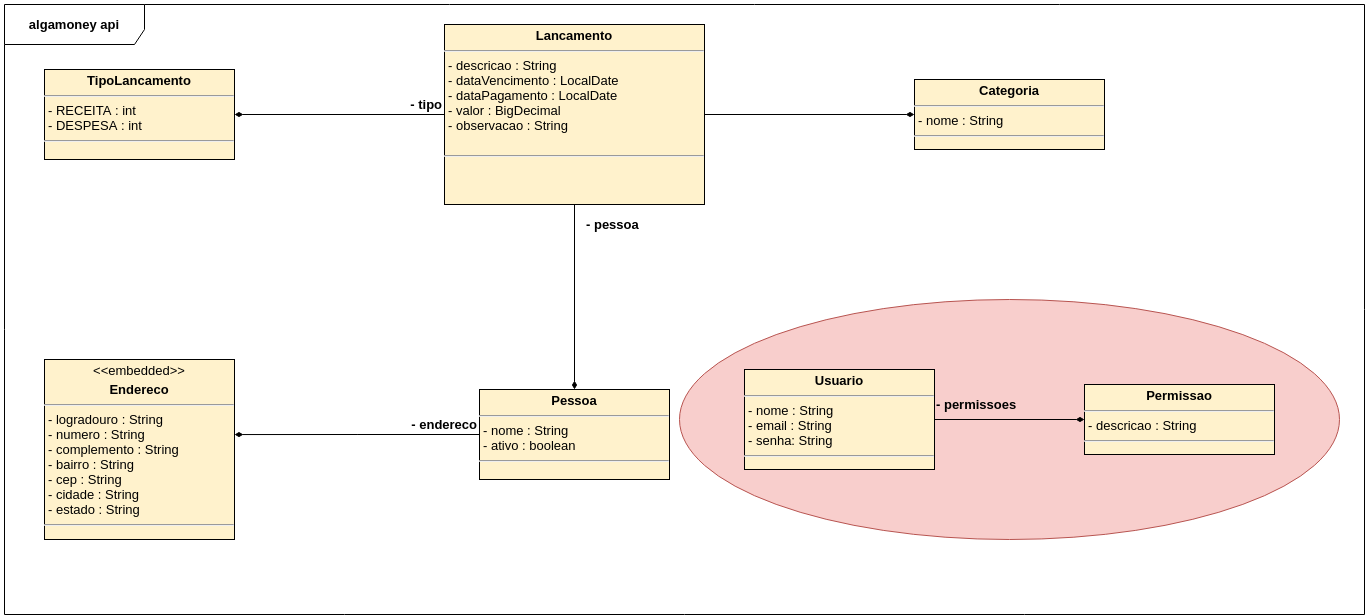

The diagram above was exported from draw.io. Its source (the exported page's mxGraphModel, read from the mxfile embedded in the PNG):
<mxGraphModel dx="2844" dy="1616" grid="1" gridSize="10" guides="1" tooltips="1" connect="1" arrows="1" fold="1" page="1" pageScale="1" pageWidth="827" pageHeight="1169" math="0" shadow="0">
  <root>
    <mxCell id="0" />
    <mxCell id="1" parent="0" />
    <mxCell id="CHXhr2YtQ0jHyPZLbdqL-55" value="&lt;b&gt;algamoney api&lt;/b&gt;" style="shape=umlFrame;whiteSpace=wrap;html=1;rounded=0;shadow=0;glass=0;sketch=0;strokeColor=#000000;strokeWidth=1;fillColor=none;gradientColor=none;fontSize=13;align=center;width=140;height=40;" vertex="1" parent="1">
      <mxGeometry x="10" y="80" width="1360" height="610" as="geometry" />
    </mxCell>
    <mxCell id="CHXhr2YtQ0jHyPZLbdqL-40" value="&lt;p style=&quot;margin: 4px 0px 0px; text-align: center; font-size: 13px;&quot;&gt;&lt;b style=&quot;font-size: 13px;&quot;&gt;Categoria&lt;/b&gt;&lt;/p&gt;&lt;hr style=&quot;font-size: 13px;&quot;&gt;&lt;p style=&quot;margin: 0px 0px 0px 4px; font-size: 13px;&quot;&gt;- nome : String&lt;br style=&quot;font-size: 13px;&quot;&gt;&lt;/p&gt;&lt;hr style=&quot;font-size: 13px;&quot;&gt;&lt;p style=&quot;margin: 0px 0px 0px 4px; font-size: 13px;&quot;&gt;&lt;br style=&quot;font-size: 13px;&quot;&gt;&lt;/p&gt;" style="verticalAlign=top;align=left;overflow=fill;fontSize=13;fontFamily=Helvetica;html=1;rounded=0;shadow=0;glass=0;sketch=0;strokeWidth=1;fillColor=#fff2cc;" vertex="1" parent="1">
      <mxGeometry x="920" y="155" width="190" height="70" as="geometry" />
    </mxCell>
    <mxCell id="CHXhr2YtQ0jHyPZLbdqL-42" style="edgeStyle=orthogonalEdgeStyle;rounded=0;orthogonalLoop=1;jettySize=auto;html=1;endArrow=diamondThin;endFill=1;fontSize=13;" edge="1" parent="1" source="CHXhr2YtQ0jHyPZLbdqL-41" target="CHXhr2YtQ0jHyPZLbdqL-40">
      <mxGeometry relative="1" as="geometry" />
    </mxCell>
    <mxCell id="CHXhr2YtQ0jHyPZLbdqL-48" style="edgeStyle=orthogonalEdgeStyle;rounded=0;orthogonalLoop=1;jettySize=auto;html=1;endArrow=diamondThin;endFill=1;fontSize=13;" edge="1" parent="1" source="CHXhr2YtQ0jHyPZLbdqL-41" target="CHXhr2YtQ0jHyPZLbdqL-45">
      <mxGeometry relative="1" as="geometry" />
    </mxCell>
    <mxCell id="CHXhr2YtQ0jHyPZLbdqL-52" style="edgeStyle=orthogonalEdgeStyle;rounded=0;orthogonalLoop=1;jettySize=auto;html=1;endArrow=diamondThin;endFill=1;fontSize=13;" edge="1" parent="1" source="CHXhr2YtQ0jHyPZLbdqL-41" target="CHXhr2YtQ0jHyPZLbdqL-51">
      <mxGeometry relative="1" as="geometry" />
    </mxCell>
    <mxCell id="CHXhr2YtQ0jHyPZLbdqL-41" value="&lt;p style=&quot;margin: 4px 0px 0px; text-align: center; font-size: 13px;&quot;&gt;&lt;b style=&quot;font-size: 13px;&quot;&gt;Lancamento&lt;/b&gt;&lt;/p&gt;&lt;hr style=&quot;font-size: 13px;&quot;&gt;&lt;p style=&quot;margin: 0px 0px 0px 4px; font-size: 13px;&quot;&gt;- descricao : String&lt;br style=&quot;font-size: 13px;&quot;&gt;&lt;/p&gt;&lt;p style=&quot;margin: 0px 0px 0px 4px; font-size: 13px;&quot;&gt;- dataVencimento : LocalDate&lt;/p&gt;&lt;p style=&quot;margin: 0px 0px 0px 4px; font-size: 13px;&quot;&gt;- dataPagamento : LocalDate&lt;/p&gt;&lt;p style=&quot;margin: 0px 0px 0px 4px; font-size: 13px;&quot;&gt;- valor : BigDecimal&lt;/p&gt;&lt;p style=&quot;margin: 0px 0px 0px 4px; font-size: 13px;&quot;&gt;- observacao : String&lt;/p&gt;&lt;p style=&quot;margin: 0px 0px 0px 4px; font-size: 13px;&quot;&gt;&lt;br style=&quot;font-size: 13px;&quot;&gt;&lt;/p&gt;&lt;hr style=&quot;font-size: 13px;&quot;&gt;&lt;p style=&quot;margin: 0px 0px 0px 4px; font-size: 13px;&quot;&gt;&lt;br style=&quot;font-size: 13px;&quot;&gt;&lt;/p&gt;" style="verticalAlign=top;align=left;overflow=fill;fontSize=13;fontFamily=Helvetica;html=1;rounded=0;shadow=0;glass=0;sketch=0;strokeWidth=1;fillColor=#fff2cc;horizontal=1;spacingTop=0;" vertex="1" parent="1">
      <mxGeometry x="450" y="100" width="260" height="180" as="geometry" />
    </mxCell>
    <mxCell id="CHXhr2YtQ0jHyPZLbdqL-47" style="edgeStyle=orthogonalEdgeStyle;rounded=0;orthogonalLoop=1;jettySize=auto;html=1;entryX=1;entryY=0.417;entryDx=0;entryDy=0;entryPerimeter=0;endArrow=diamondThin;endFill=1;fontSize=13;" edge="1" parent="1" source="CHXhr2YtQ0jHyPZLbdqL-45" target="CHXhr2YtQ0jHyPZLbdqL-46">
      <mxGeometry relative="1" as="geometry" />
    </mxCell>
    <mxCell id="CHXhr2YtQ0jHyPZLbdqL-45" value="&lt;p style=&quot;margin: 4px 0px 0px ; text-align: center ; font-size: 13px&quot;&gt;&lt;b style=&quot;font-size: 13px&quot;&gt;Pessoa&lt;/b&gt;&lt;/p&gt;&lt;hr style=&quot;font-size: 13px&quot;&gt;&lt;p style=&quot;margin: 0px 0px 0px 4px ; font-size: 13px&quot;&gt;- nome : String&lt;br style=&quot;font-size: 13px&quot;&gt;&lt;/p&gt;&lt;p style=&quot;margin: 0px 0px 0px 4px ; font-size: 13px&quot;&gt;- ativo : boolean&lt;/p&gt;&lt;hr style=&quot;font-size: 13px&quot;&gt;&lt;p style=&quot;margin: 0px 0px 0px 4px ; font-size: 13px&quot;&gt;&lt;br style=&quot;font-size: 13px&quot;&gt;&lt;/p&gt;" style="verticalAlign=top;align=left;overflow=fill;fontSize=13;fontFamily=Helvetica;html=1;rounded=0;shadow=0;glass=0;sketch=0;strokeWidth=1;fillColor=#fff2cc;" vertex="1" parent="1">
      <mxGeometry x="485" y="465" width="190" height="90" as="geometry" />
    </mxCell>
    <mxCell id="CHXhr2YtQ0jHyPZLbdqL-46" value="&lt;p style=&quot;margin: 4px 0px 0px ; text-align: center ; font-size: 13px&quot;&gt;&lt;span style=&quot;font-size: 13px&quot;&gt;&amp;lt;&amp;lt;embedded&amp;gt;&amp;gt;&lt;/span&gt;&lt;/p&gt;&lt;p style=&quot;margin: 4px 0px 0px ; text-align: center ; font-size: 13px&quot;&gt;&lt;b style=&quot;font-size: 13px&quot;&gt;Endereco&lt;/b&gt;&lt;/p&gt;&lt;hr style=&quot;font-size: 13px&quot;&gt;&lt;p style=&quot;margin: 0px 0px 0px 4px ; font-size: 13px&quot;&gt;- logradouro : String&lt;br style=&quot;font-size: 13px&quot;&gt;&lt;/p&gt;&lt;p style=&quot;margin: 0px 0px 0px 4px ; font-size: 13px&quot;&gt;- numero : String&lt;/p&gt;&lt;p style=&quot;margin: 0px 0px 0px 4px ; font-size: 13px&quot;&gt;- complemento : String&lt;/p&gt;&lt;p style=&quot;margin: 0px 0px 0px 4px ; font-size: 13px&quot;&gt;- bairro : String&lt;/p&gt;&lt;p style=&quot;margin: 0px 0px 0px 4px ; font-size: 13px&quot;&gt;- cep : String&lt;/p&gt;&lt;p style=&quot;margin: 0px 0px 0px 4px ; font-size: 13px&quot;&gt;- cidade : String&lt;/p&gt;&lt;p style=&quot;margin: 0px 0px 0px 4px ; font-size: 13px&quot;&gt;- estado : String&lt;/p&gt;&lt;hr style=&quot;font-size: 13px&quot;&gt;&lt;p style=&quot;margin: 0px 0px 0px 4px ; font-size: 13px&quot;&gt;&lt;br style=&quot;font-size: 13px&quot;&gt;&lt;/p&gt;" style="verticalAlign=top;align=left;overflow=fill;fontSize=13;fontFamily=Helvetica;html=1;rounded=0;shadow=0;glass=0;sketch=0;strokeWidth=1;fillColor=#fff2cc;" vertex="1" parent="1">
      <mxGeometry x="50" y="435" width="190" height="180" as="geometry" />
    </mxCell>
    <mxCell id="CHXhr2YtQ0jHyPZLbdqL-39" value="" style="ellipse;whiteSpace=wrap;html=1;rounded=0;shadow=0;glass=0;sketch=0;strokeColor=#b85450;strokeWidth=1;fillColor=#f8cecc;align=left;" vertex="1" parent="1">
      <mxGeometry x="685" y="375" width="660" height="240" as="geometry" />
    </mxCell>
    <mxCell id="CHXhr2YtQ0jHyPZLbdqL-34" value="&lt;p style=&quot;margin: 4px 0px 0px; text-align: center; font-size: 13px;&quot;&gt;&lt;b style=&quot;font-size: 13px;&quot;&gt;Usuario&lt;/b&gt;&lt;/p&gt;&lt;hr style=&quot;font-size: 13px;&quot;&gt;&lt;p style=&quot;margin: 0px 0px 0px 4px; font-size: 13px;&quot;&gt;- nome : String&lt;br style=&quot;font-size: 13px;&quot;&gt;- email : String&lt;/p&gt;&lt;p style=&quot;margin: 0px 0px 0px 4px; font-size: 13px;&quot;&gt;- senha: String&lt;/p&gt;&lt;hr style=&quot;font-size: 13px;&quot;&gt;&lt;p style=&quot;margin: 0px 0px 0px 4px; font-size: 13px;&quot;&gt;&lt;br style=&quot;font-size: 13px;&quot;&gt;&lt;/p&gt;" style="verticalAlign=top;align=left;overflow=fill;fontSize=13;fontFamily=Helvetica;html=1;rounded=0;shadow=0;glass=0;sketch=0;strokeWidth=1;fillColor=#fff2cc;" vertex="1" parent="1">
      <mxGeometry x="750" y="445" width="190" height="100" as="geometry" />
    </mxCell>
    <mxCell id="CHXhr2YtQ0jHyPZLbdqL-35" value="&lt;p style=&quot;margin: 4px 0px 0px; text-align: center; font-size: 13px;&quot;&gt;&lt;b style=&quot;font-size: 13px;&quot;&gt;Permissao&lt;/b&gt;&lt;/p&gt;&lt;hr style=&quot;font-size: 13px;&quot;&gt;&lt;p style=&quot;margin: 0px 0px 0px 4px; font-size: 13px;&quot;&gt;- descricao : String&lt;br style=&quot;font-size: 13px;&quot;&gt;&lt;/p&gt;&lt;hr style=&quot;font-size: 13px;&quot;&gt;&lt;p style=&quot;margin: 0px 0px 0px 4px; font-size: 13px;&quot;&gt;&lt;br style=&quot;font-size: 13px;&quot;&gt;&lt;/p&gt;" style="verticalAlign=top;align=left;overflow=fill;fontSize=13;fontFamily=Helvetica;html=1;rounded=0;shadow=0;glass=0;sketch=0;strokeWidth=1;fillColor=#fff2cc;" vertex="1" parent="1">
      <mxGeometry x="1090" y="460" width="190" height="70" as="geometry" />
    </mxCell>
    <mxCell id="CHXhr2YtQ0jHyPZLbdqL-36" style="edgeStyle=orthogonalEdgeStyle;rounded=0;orthogonalLoop=1;jettySize=auto;html=1;entryX=0;entryY=0.5;entryDx=0;entryDy=0;endArrow=diamondThin;endFill=1;" edge="1" parent="1" source="CHXhr2YtQ0jHyPZLbdqL-34" target="CHXhr2YtQ0jHyPZLbdqL-35">
      <mxGeometry x="750" y="380" as="geometry" />
    </mxCell>
    <mxCell id="CHXhr2YtQ0jHyPZLbdqL-37" value="- permissoes" style="text;html=1;strokeColor=none;fillColor=none;align=left;verticalAlign=middle;whiteSpace=wrap;rounded=0;shadow=0;glass=0;sketch=0;fontStyle=1;fontSize=13;" vertex="1" parent="1">
      <mxGeometry x="940" y="470" width="120" height="20" as="geometry" />
    </mxCell>
    <mxCell id="CHXhr2YtQ0jHyPZLbdqL-49" value="- pessoa" style="text;html=1;strokeColor=none;fillColor=none;align=left;verticalAlign=middle;whiteSpace=wrap;rounded=0;shadow=0;glass=0;sketch=0;fontStyle=1;fontSize=13;" vertex="1" parent="1">
      <mxGeometry x="590" y="290" width="120" height="20" as="geometry" />
    </mxCell>
    <mxCell id="CHXhr2YtQ0jHyPZLbdqL-50" value="- endereco" style="text;html=1;strokeColor=none;fillColor=none;align=right;verticalAlign=middle;whiteSpace=wrap;rounded=0;shadow=0;glass=0;sketch=0;fontStyle=1;fontSize=13;" vertex="1" parent="1">
      <mxGeometry x="405" y="490" width="80" height="20" as="geometry" />
    </mxCell>
    <mxCell id="CHXhr2YtQ0jHyPZLbdqL-51" value="&lt;p style=&quot;margin: 4px 0px 0px ; text-align: center ; font-size: 13px&quot;&gt;&lt;b style=&quot;font-size: 13px&quot;&gt;TipoLancamento&lt;/b&gt;&lt;/p&gt;&lt;hr style=&quot;font-size: 13px&quot;&gt;&lt;p style=&quot;margin: 0px 0px 0px 4px ; font-size: 13px&quot;&gt;- RECEITA : int&lt;br style=&quot;font-size: 13px&quot;&gt;&lt;/p&gt;&lt;p style=&quot;margin: 0px 0px 0px 4px ; font-size: 13px&quot;&gt;- DESPESA : int&lt;/p&gt;&lt;hr style=&quot;font-size: 13px&quot;&gt;&lt;p style=&quot;margin: 0px 0px 0px 4px ; font-size: 13px&quot;&gt;&lt;br style=&quot;font-size: 13px&quot;&gt;&lt;/p&gt;" style="verticalAlign=top;align=left;overflow=fill;fontSize=13;fontFamily=Helvetica;html=1;rounded=0;shadow=0;glass=0;sketch=0;strokeWidth=1;fillColor=#fff2cc;" vertex="1" parent="1">
      <mxGeometry x="50" y="145" width="190" height="90" as="geometry" />
    </mxCell>
    <mxCell id="CHXhr2YtQ0jHyPZLbdqL-54" value="- tipo" style="text;html=1;strokeColor=none;fillColor=none;align=right;verticalAlign=middle;whiteSpace=wrap;rounded=0;shadow=0;glass=0;sketch=0;fontStyle=1;fontSize=13;" vertex="1" parent="1">
      <mxGeometry x="370" y="170" width="80" height="20" as="geometry" />
    </mxCell>
  </root>
</mxGraphModel>